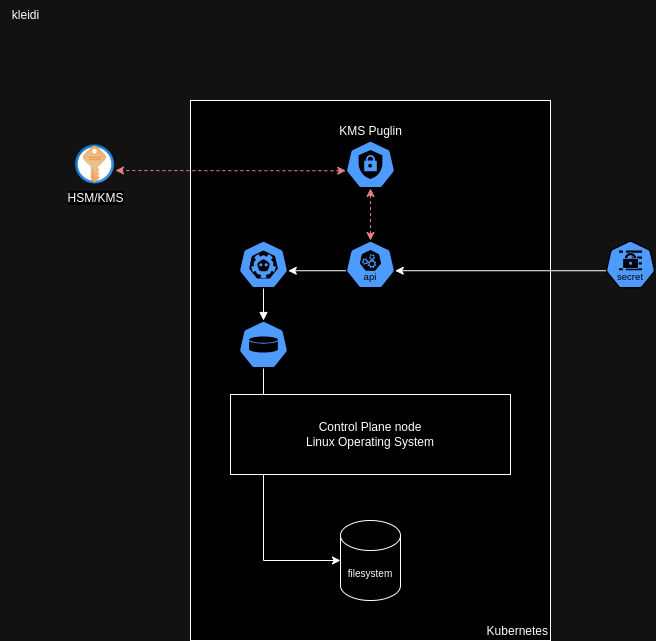

The diagram above was exported from draw.io. Its source (the exported page's mxGraphModel, read from the mxfile embedded in the PNG):
<mxGraphModel dx="812" dy="858" grid="1" gridSize="10" guides="1" tooltips="1" connect="1" arrows="1" fold="1" page="1" pageScale="1" pageWidth="850" pageHeight="1100" math="0" shadow="0">
  <root>
    <mxCell id="0" />
    <mxCell id="1" parent="0" />
    <mxCell id="1MVh_Ezgt5qAIyp9aWyk-16" value="Kubernetes" style="rounded=0;whiteSpace=wrap;html=1;align=right;verticalAlign=bottom;" parent="1" vertex="1">
      <mxGeometry x="245" y="120" width="360" height="540" as="geometry" />
    </mxCell>
    <mxCell id="7oPXKLgTGgLp6nDbqEUT-21" value="" style="aspect=fixed;sketch=0;html=1;dashed=0;whitespace=wrap;fillColor=#2875E2;strokeColor=#ffffff;points=[[0.005,0.63,0],[0.1,0.2,0],[0.9,0.2,0],[0.5,0,0],[0.995,0.63,0],[0.72,0.99,0],[0.5,1,0],[0.28,0.99,0]];shape=mxgraph.kubernetes.icon2;prIcon=pv;align=center;verticalAlign=middle;fontFamily=Helvetica;fontSize=12;fontColor=default;" parent="1" vertex="1">
      <mxGeometry x="293" y="340" width="50" height="48" as="geometry" />
    </mxCell>
    <mxCell id="7oPXKLgTGgLp6nDbqEUT-37" value="" style="aspect=fixed;sketch=0;html=1;dashed=0;whitespace=wrap;fillColor=#2875E2;strokeColor=#ffffff;points=[[0.005,0.63,0],[0.1,0.2,0],[0.9,0.2,0],[0.5,0,0],[0.995,0.63,0],[0.72,0.99,0],[0.5,1,0],[0.28,0.99,0]];shape=mxgraph.kubernetes.icon2;kubernetesLabel=1;prIcon=api;labelPosition=right;verticalLabelPosition=top;align=left;verticalAlign=bottom;" parent="1" vertex="1">
      <mxGeometry x="400" y="260" width="50" height="48" as="geometry" />
    </mxCell>
    <mxCell id="7oPXKLgTGgLp6nDbqEUT-38" value="" style="aspect=fixed;sketch=0;html=1;dashed=0;whitespace=wrap;fillColor=#2875E2;strokeColor=#ffffff;points=[[0.005,0.63,0],[0.1,0.2,0],[0.9,0.2,0],[0.5,0,0],[0.995,0.63,0],[0.72,0.99,0],[0.5,1,0],[0.28,0.99,0]];shape=mxgraph.kubernetes.icon2;prIcon=etcd;labelPosition=left;verticalLabelPosition=middle;align=right;verticalAlign=middle;" parent="1" vertex="1">
      <mxGeometry x="293" y="260" width="50" height="48" as="geometry" />
    </mxCell>
    <mxCell id="7oPXKLgTGgLp6nDbqEUT-43" value="kleidi" style="text;html=1;align=center;verticalAlign=middle;resizable=0;points=[];autosize=1;strokeColor=none;fillColor=none;" parent="1" vertex="1">
      <mxGeometry x="55" y="20" width="50" height="30" as="geometry" />
    </mxCell>
    <mxCell id="7oPXKLgTGgLp6nDbqEUT-49" value="&lt;div&gt;HSM/KMS&lt;/div&gt;" style="image;aspect=fixed;html=1;points=[];align=center;fontSize=12;image=img/lib/azure2/security/Key_Vaults.svg;" parent="1" vertex="1">
      <mxGeometry x="130" y="164.5" width="39" height="39" as="geometry" />
    </mxCell>
    <mxCell id="1MVh_Ezgt5qAIyp9aWyk-1" value="&lt;span style=&quot;font-size: 10px;&quot;&gt;filesystem&lt;/span&gt;" style="shape=cylinder3;whiteSpace=wrap;html=1;boundedLbl=1;backgroundOutline=1;size=15;" parent="1" vertex="1">
      <mxGeometry x="395" y="540" width="60" height="80" as="geometry" />
    </mxCell>
    <mxCell id="1MVh_Ezgt5qAIyp9aWyk-2" style="edgeStyle=orthogonalEdgeStyle;rounded=0;orthogonalLoop=1;jettySize=auto;html=1;exitX=0.5;exitY=1;exitDx=0;exitDy=0;exitPerimeter=0;entryX=0.5;entryY=0;entryDx=0;entryDy=0;entryPerimeter=0;endArrow=block;endFill=1;" parent="1" source="7oPXKLgTGgLp6nDbqEUT-38" target="7oPXKLgTGgLp6nDbqEUT-21" edge="1">
      <mxGeometry relative="1" as="geometry" />
    </mxCell>
    <mxCell id="1MVh_Ezgt5qAIyp9aWyk-7" style="edgeStyle=orthogonalEdgeStyle;rounded=0;orthogonalLoop=1;jettySize=auto;html=1;exitX=0.5;exitY=1;exitDx=0;exitDy=0;exitPerimeter=0;entryX=0;entryY=0.5;entryDx=0;entryDy=0;entryPerimeter=0;endArrow=classic;endFill=1;" parent="1" source="7oPXKLgTGgLp6nDbqEUT-21" target="1MVh_Ezgt5qAIyp9aWyk-1" edge="1">
      <mxGeometry relative="1" as="geometry">
        <Array as="points">
          <mxPoint x="318" y="580" />
        </Array>
      </mxGeometry>
    </mxCell>
    <mxCell id="1MVh_Ezgt5qAIyp9aWyk-9" value="" style="aspect=fixed;sketch=0;html=1;dashed=0;whitespace=wrap;fillColor=#2875E2;strokeColor=#ffffff;points=[[0.005,0.63,0],[0.1,0.2,0],[0.9,0.2,0],[0.5,0,0],[0.995,0.63,0],[0.72,0.99,0],[0.5,1,0],[0.28,0.99,0]];shape=mxgraph.kubernetes.icon2;kubernetesLabel=1;prIcon=secret" parent="1" vertex="1">
      <mxGeometry x="660" y="260" width="50" height="48" as="geometry" />
    </mxCell>
    <mxCell id="7oPXKLgTGgLp6nDbqEUT-2" value="Control Plane node&lt;div&gt;Linux Operating System&lt;/div&gt;" style="rounded=0;whiteSpace=wrap;html=1;" parent="1" vertex="1">
      <mxGeometry x="285" y="414" width="280" height="80" as="geometry" />
    </mxCell>
    <mxCell id="Mn4b6ss5pgJtEQIPETZP-1" style="edgeStyle=orthogonalEdgeStyle;rounded=0;orthogonalLoop=1;jettySize=auto;html=1;exitX=0.005;exitY=0.63;exitDx=0;exitDy=0;exitPerimeter=0;fillColor=#f8cecc;strokeColor=#b85450;dashed=1;startArrow=classic;startFill=1;" edge="1" parent="1" source="1MVh_Ezgt5qAIyp9aWyk-10">
      <mxGeometry relative="1" as="geometry">
        <mxPoint x="170" y="190" as="targetPoint" />
      </mxGeometry>
    </mxCell>
    <mxCell id="1MVh_Ezgt5qAIyp9aWyk-10" value="KMS Puglin" style="aspect=fixed;sketch=0;html=1;dashed=0;whitespace=wrap;fillColor=#2875E2;strokeColor=#ffffff;points=[[0.005,0.63,0],[0.1,0.2,0],[0.9,0.2,0],[0.5,0,0],[0.995,0.63,0],[0.72,0.99,0],[0.5,1,0],[0.28,0.99,0]];shape=mxgraph.kubernetes.icon2;prIcon=c_role;labelPosition=center;verticalLabelPosition=top;align=center;verticalAlign=bottom;" parent="1" vertex="1">
      <mxGeometry x="400" y="160" width="50" height="48" as="geometry" />
    </mxCell>
    <mxCell id="1MVh_Ezgt5qAIyp9aWyk-11" style="edgeStyle=orthogonalEdgeStyle;rounded=0;orthogonalLoop=1;jettySize=auto;html=1;exitX=0.005;exitY=0.63;exitDx=0;exitDy=0;exitPerimeter=0;entryX=0.995;entryY=0.63;entryDx=0;entryDy=0;entryPerimeter=0;" parent="1" source="1MVh_Ezgt5qAIyp9aWyk-9" target="7oPXKLgTGgLp6nDbqEUT-37" edge="1">
      <mxGeometry relative="1" as="geometry" />
    </mxCell>
    <mxCell id="1MVh_Ezgt5qAIyp9aWyk-12" style="edgeStyle=orthogonalEdgeStyle;rounded=0;orthogonalLoop=1;jettySize=auto;html=1;exitX=0.5;exitY=0;exitDx=0;exitDy=0;exitPerimeter=0;entryX=0.5;entryY=1;entryDx=0;entryDy=0;entryPerimeter=0;fillColor=#f8cecc;strokeColor=#b85450;startArrow=classic;startFill=1;dashed=1;" parent="1" source="7oPXKLgTGgLp6nDbqEUT-37" target="1MVh_Ezgt5qAIyp9aWyk-10" edge="1">
      <mxGeometry relative="1" as="geometry" />
    </mxCell>
    <mxCell id="1MVh_Ezgt5qAIyp9aWyk-14" style="edgeStyle=orthogonalEdgeStyle;rounded=0;orthogonalLoop=1;jettySize=auto;html=1;exitX=0.005;exitY=0.63;exitDx=0;exitDy=0;exitPerimeter=0;entryX=0.995;entryY=0.63;entryDx=0;entryDy=0;entryPerimeter=0;" parent="1" source="7oPXKLgTGgLp6nDbqEUT-37" target="7oPXKLgTGgLp6nDbqEUT-38" edge="1">
      <mxGeometry relative="1" as="geometry" />
    </mxCell>
  </root>
</mxGraphModel>